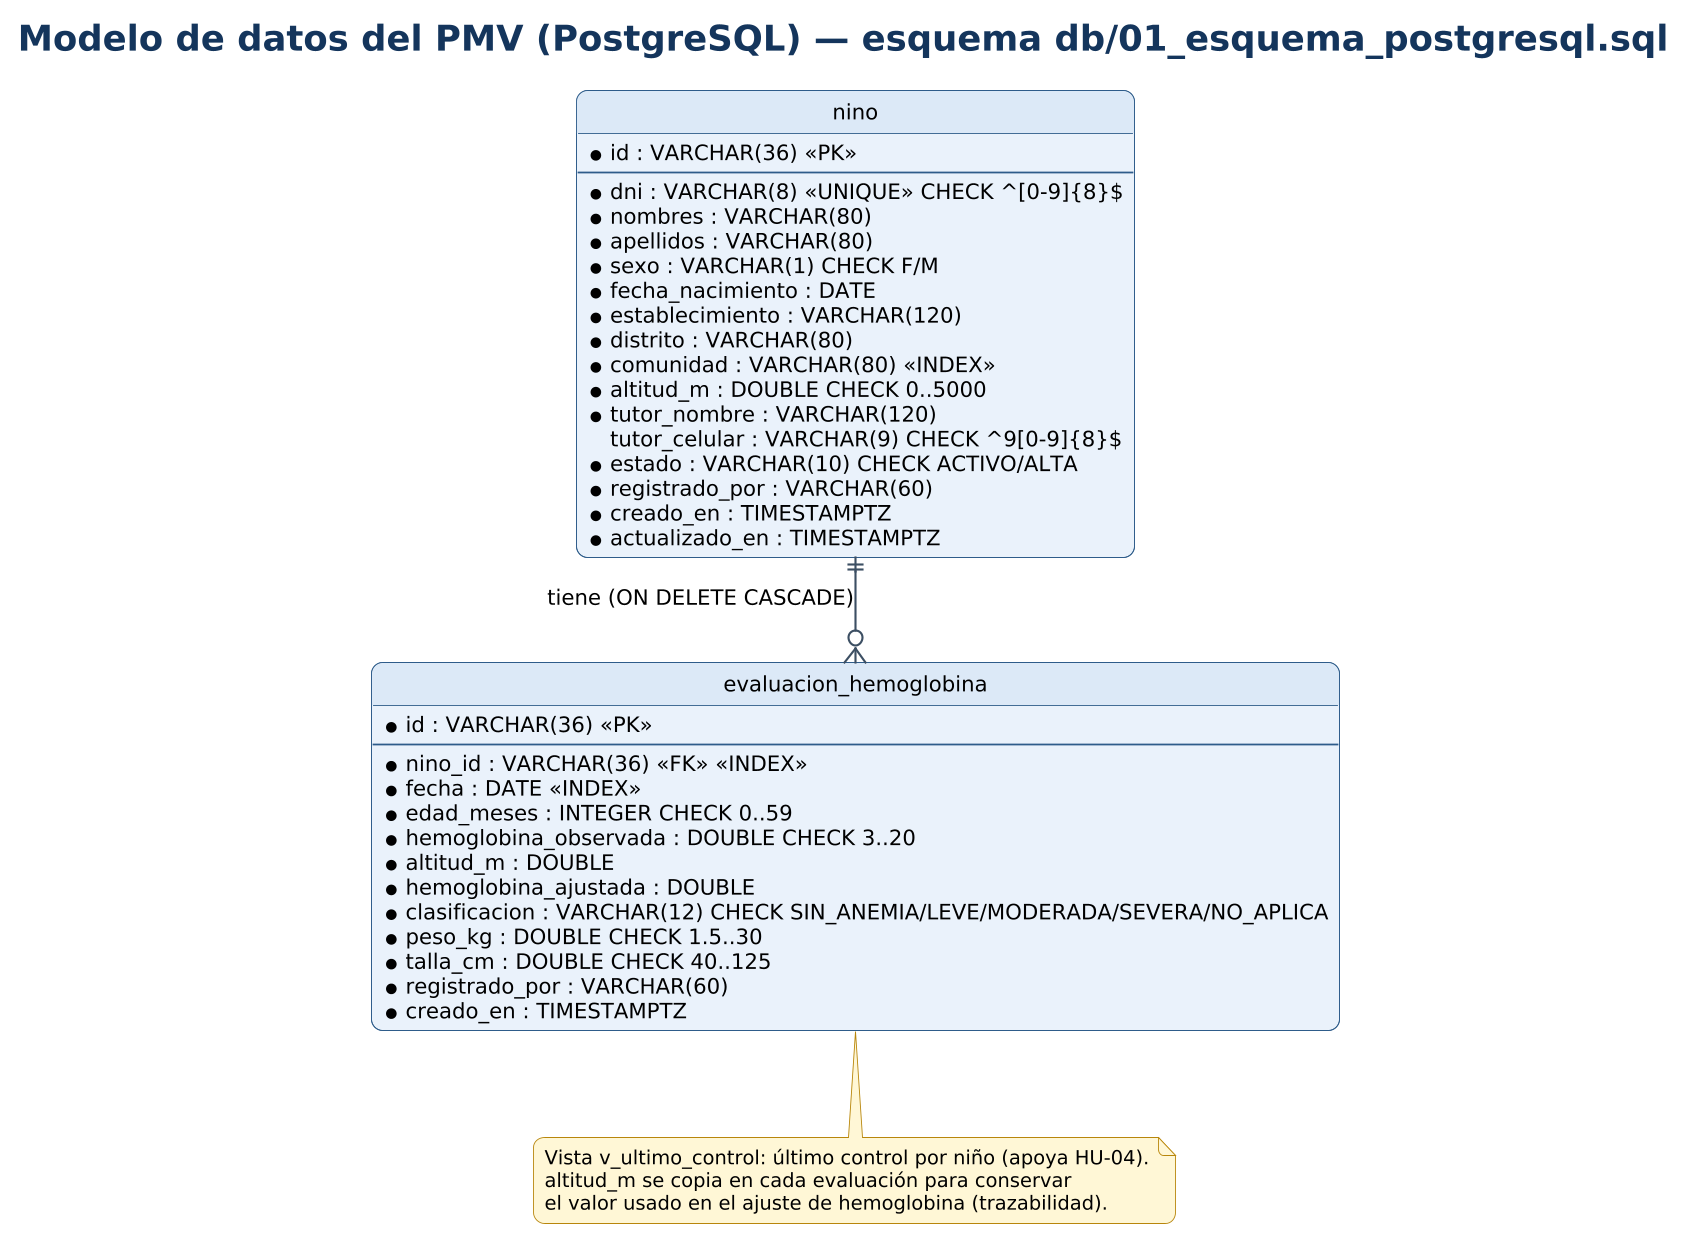

The diagram above was rendered by PlantUML. Its source (embedded in the PNG):
@startuml
!include estilo.iuml
skinparam dpi 170
hide circle
skinparam linetype ortho
title Modelo de datos del PMV (PostgreSQL) — esquema db/01_esquema_postgresql.sql
entity "nino" as nino {
  * id : VARCHAR(36) <<PK>>
  --
  * dni : VARCHAR(8) <<UNIQUE>> CHECK ^[0-9]{8}$
  * nombres : VARCHAR(80)
  * apellidos : VARCHAR(80)
  * sexo : VARCHAR(1) CHECK F/M
  * fecha_nacimiento : DATE
  * establecimiento : VARCHAR(120)
  * distrito : VARCHAR(80)
  * comunidad : VARCHAR(80) <<INDEX>>
  * altitud_m : DOUBLE CHECK 0..5000
  * tutor_nombre : VARCHAR(120)
    tutor_celular : VARCHAR(9) CHECK ^9[0-9]{8}$
  * estado : VARCHAR(10) CHECK ACTIVO/ALTA
  * registrado_por : VARCHAR(60)
  * creado_en : TIMESTAMPTZ
  * actualizado_en : TIMESTAMPTZ
}
entity "evaluacion_hemoglobina" as ev {
  * id : VARCHAR(36) <<PK>>
  --
  * nino_id : VARCHAR(36) <<FK>> <<INDEX>>
  * fecha : DATE <<INDEX>>
  * edad_meses : INTEGER CHECK 0..59
  * hemoglobina_observada : DOUBLE CHECK 3..20
  * altitud_m : DOUBLE
  * hemoglobina_ajustada : DOUBLE
  * clasificacion : VARCHAR(12) CHECK SIN_ANEMIA/LEVE/MODERADA/SEVERA/NO_APLICA
  * peso_kg : DOUBLE CHECK 1.5..30
  * talla_cm : DOUBLE CHECK 40..125
  * registrado_por : VARCHAR(60)
  * creado_en : TIMESTAMPTZ
}
nino ||--o{ ev : "tiene (ON DELETE CASCADE)"
note bottom of ev
  Vista v_ultimo_control: último control por niño (apoya HU-04).
  altitud_m se copia en cada evaluación para conservar
  el valor usado en el ajuste de hemoglobina (trazabilidad).
end note
@enduml